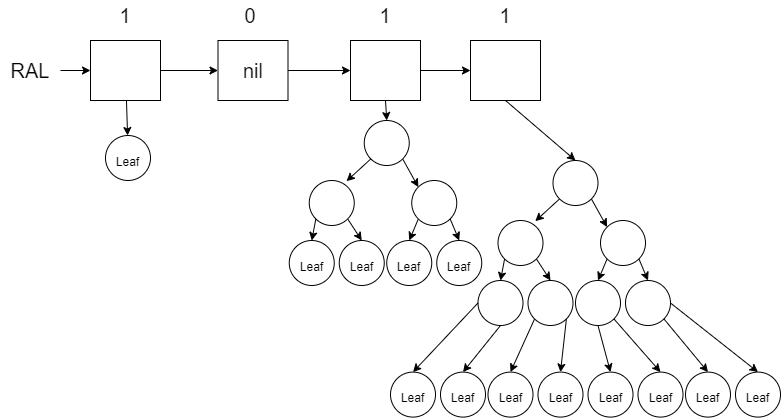

The diagram above was exported from draw.io. Its source (the exported page's mxGraphModel, read from the mxfile embedded in the PNG):
<mxGraphModel dx="1203" dy="829" grid="1" gridSize="10" guides="1" tooltips="1" connect="1" arrows="1" fold="1" page="1" pageScale="1" pageWidth="850" pageHeight="1100" math="0" shadow="0">
  <root>
    <mxCell id="0" />
    <mxCell id="1" parent="0" />
    <mxCell id="-DS1Y1ChxDshjBo23wWi-64" value="" style="edgeStyle=none;rounded=0;orthogonalLoop=1;jettySize=auto;html=1;fontSize=12;" edge="1" parent="1" source="-DS1Y1ChxDshjBo23wWi-3" target="-DS1Y1ChxDshjBo23wWi-63">
      <mxGeometry relative="1" as="geometry" />
    </mxCell>
    <mxCell id="-DS1Y1ChxDshjBo23wWi-69" value="" style="edgeStyle=none;rounded=0;orthogonalLoop=1;jettySize=auto;html=1;fontSize=12;" edge="1" parent="1" source="-DS1Y1ChxDshjBo23wWi-3" target="-DS1Y1ChxDshjBo23wWi-4">
      <mxGeometry relative="1" as="geometry" />
    </mxCell>
    <mxCell id="-DS1Y1ChxDshjBo23wWi-3" value="" style="rounded=0;whiteSpace=wrap;html=1;fontSize=20;" vertex="1" parent="1">
      <mxGeometry x="130" y="130" width="70" height="60" as="geometry" />
    </mxCell>
    <mxCell id="-DS1Y1ChxDshjBo23wWi-70" value="" style="edgeStyle=none;rounded=0;orthogonalLoop=1;jettySize=auto;html=1;fontSize=12;" edge="1" parent="1" source="-DS1Y1ChxDshjBo23wWi-4" target="-DS1Y1ChxDshjBo23wWi-5">
      <mxGeometry relative="1" as="geometry" />
    </mxCell>
    <mxCell id="-DS1Y1ChxDshjBo23wWi-4" value="nil" style="rounded=0;whiteSpace=wrap;html=1;fontSize=20;" vertex="1" parent="1">
      <mxGeometry x="257.5" y="130" width="70" height="60" as="geometry" />
    </mxCell>
    <mxCell id="-DS1Y1ChxDshjBo23wWi-65" style="edgeStyle=none;rounded=0;orthogonalLoop=1;jettySize=auto;html=1;exitX=0.5;exitY=1;exitDx=0;exitDy=0;entryX=0.5;entryY=0;entryDx=0;entryDy=0;fontSize=12;" edge="1" parent="1" source="-DS1Y1ChxDshjBo23wWi-5" target="-DS1Y1ChxDshjBo23wWi-17">
      <mxGeometry relative="1" as="geometry" />
    </mxCell>
    <mxCell id="-DS1Y1ChxDshjBo23wWi-71" value="" style="edgeStyle=none;rounded=0;orthogonalLoop=1;jettySize=auto;html=1;fontSize=12;" edge="1" parent="1" source="-DS1Y1ChxDshjBo23wWi-5" target="-DS1Y1ChxDshjBo23wWi-6">
      <mxGeometry relative="1" as="geometry" />
    </mxCell>
    <mxCell id="-DS1Y1ChxDshjBo23wWi-5" value="" style="rounded=0;whiteSpace=wrap;html=1;fontSize=20;" vertex="1" parent="1">
      <mxGeometry x="390" y="130" width="70" height="60" as="geometry" />
    </mxCell>
    <mxCell id="-DS1Y1ChxDshjBo23wWi-66" style="edgeStyle=none;rounded=0;orthogonalLoop=1;jettySize=auto;html=1;exitX=0.5;exitY=1;exitDx=0;exitDy=0;entryX=0.5;entryY=0;entryDx=0;entryDy=0;fontSize=12;" edge="1" parent="1" source="-DS1Y1ChxDshjBo23wWi-6" target="-DS1Y1ChxDshjBo23wWi-35">
      <mxGeometry relative="1" as="geometry" />
    </mxCell>
    <mxCell id="-DS1Y1ChxDshjBo23wWi-6" value="" style="rounded=0;whiteSpace=wrap;html=1;fontSize=20;" vertex="1" parent="1">
      <mxGeometry x="510" y="130" width="70" height="60" as="geometry" />
    </mxCell>
    <mxCell id="-DS1Y1ChxDshjBo23wWi-8" value="0" style="text;html=1;strokeColor=none;fillColor=none;align=center;verticalAlign=middle;whiteSpace=wrap;rounded=0;fontSize=20;" vertex="1" parent="1">
      <mxGeometry x="260" y="90" width="60" height="30" as="geometry" />
    </mxCell>
    <mxCell id="-DS1Y1ChxDshjBo23wWi-9" value="1" style="text;html=1;strokeColor=none;fillColor=none;align=center;verticalAlign=middle;whiteSpace=wrap;rounded=0;fontSize=20;" vertex="1" parent="1">
      <mxGeometry x="135" y="90" width="60" height="30" as="geometry" />
    </mxCell>
    <mxCell id="-DS1Y1ChxDshjBo23wWi-10" value="1" style="text;html=1;strokeColor=none;fillColor=none;align=center;verticalAlign=middle;whiteSpace=wrap;rounded=0;fontSize=20;" vertex="1" parent="1">
      <mxGeometry x="395" y="90" width="60" height="30" as="geometry" />
    </mxCell>
    <mxCell id="-DS1Y1ChxDshjBo23wWi-11" value="1" style="text;html=1;strokeColor=none;fillColor=none;align=center;verticalAlign=middle;whiteSpace=wrap;rounded=0;fontSize=20;" vertex="1" parent="1">
      <mxGeometry x="515" y="90" width="60" height="30" as="geometry" />
    </mxCell>
    <mxCell id="-DS1Y1ChxDshjBo23wWi-27" style="edgeStyle=none;rounded=0;orthogonalLoop=1;jettySize=auto;html=1;exitX=0;exitY=1;exitDx=0;exitDy=0;entryX=0.828;entryY=0.015;entryDx=0;entryDy=0;entryPerimeter=0;fontSize=12;" edge="1" parent="1" source="-DS1Y1ChxDshjBo23wWi-17" target="-DS1Y1ChxDshjBo23wWi-18">
      <mxGeometry relative="1" as="geometry" />
    </mxCell>
    <mxCell id="-DS1Y1ChxDshjBo23wWi-28" style="edgeStyle=none;rounded=0;orthogonalLoop=1;jettySize=auto;html=1;exitX=1;exitY=1;exitDx=0;exitDy=0;entryX=0;entryY=0;entryDx=0;entryDy=0;fontSize=12;" edge="1" parent="1" source="-DS1Y1ChxDshjBo23wWi-17" target="-DS1Y1ChxDshjBo23wWi-19">
      <mxGeometry relative="1" as="geometry" />
    </mxCell>
    <mxCell id="-DS1Y1ChxDshjBo23wWi-17" value="" style="ellipse;whiteSpace=wrap;html=1;aspect=fixed;fontSize=20;" vertex="1" parent="1">
      <mxGeometry x="403.75" y="210" width="45" height="45" as="geometry" />
    </mxCell>
    <mxCell id="-DS1Y1ChxDshjBo23wWi-29" style="edgeStyle=none;rounded=0;orthogonalLoop=1;jettySize=auto;html=1;exitX=0;exitY=1;exitDx=0;exitDy=0;entryX=0.5;entryY=0;entryDx=0;entryDy=0;fontSize=12;" edge="1" parent="1" source="-DS1Y1ChxDshjBo23wWi-18" target="-DS1Y1ChxDshjBo23wWi-20">
      <mxGeometry relative="1" as="geometry" />
    </mxCell>
    <mxCell id="-DS1Y1ChxDshjBo23wWi-30" style="edgeStyle=none;rounded=0;orthogonalLoop=1;jettySize=auto;html=1;exitX=1;exitY=1;exitDx=0;exitDy=0;entryX=0.5;entryY=0;entryDx=0;entryDy=0;fontSize=12;" edge="1" parent="1" source="-DS1Y1ChxDshjBo23wWi-18" target="-DS1Y1ChxDshjBo23wWi-21">
      <mxGeometry relative="1" as="geometry" />
    </mxCell>
    <mxCell id="-DS1Y1ChxDshjBo23wWi-18" value="" style="ellipse;whiteSpace=wrap;html=1;aspect=fixed;fontSize=20;" vertex="1" parent="1">
      <mxGeometry x="348.75" y="270" width="45" height="45" as="geometry" />
    </mxCell>
    <mxCell id="-DS1Y1ChxDshjBo23wWi-31" style="edgeStyle=none;rounded=0;orthogonalLoop=1;jettySize=auto;html=1;exitX=0;exitY=1;exitDx=0;exitDy=0;entryX=0.5;entryY=0;entryDx=0;entryDy=0;fontSize=12;" edge="1" parent="1" source="-DS1Y1ChxDshjBo23wWi-19" target="-DS1Y1ChxDshjBo23wWi-22">
      <mxGeometry relative="1" as="geometry" />
    </mxCell>
    <mxCell id="-DS1Y1ChxDshjBo23wWi-32" style="edgeStyle=none;rounded=0;orthogonalLoop=1;jettySize=auto;html=1;exitX=1;exitY=1;exitDx=0;exitDy=0;entryX=0.5;entryY=0;entryDx=0;entryDy=0;fontSize=12;" edge="1" parent="1" source="-DS1Y1ChxDshjBo23wWi-19" target="-DS1Y1ChxDshjBo23wWi-23">
      <mxGeometry relative="1" as="geometry" />
    </mxCell>
    <mxCell id="-DS1Y1ChxDshjBo23wWi-19" value="" style="ellipse;whiteSpace=wrap;html=1;aspect=fixed;fontSize=20;" vertex="1" parent="1">
      <mxGeometry x="451.25" y="270" width="45" height="45" as="geometry" />
    </mxCell>
    <mxCell id="-DS1Y1ChxDshjBo23wWi-20" value="&lt;font style=&quot;font-size: 12px&quot;&gt;Leaf&lt;/font&gt;" style="ellipse;whiteSpace=wrap;html=1;aspect=fixed;fontSize=20;" vertex="1" parent="1">
      <mxGeometry x="328.75" y="330" width="45" height="45" as="geometry" />
    </mxCell>
    <mxCell id="-DS1Y1ChxDshjBo23wWi-21" value="&lt;font style=&quot;font-size: 12px&quot;&gt;Leaf&lt;/font&gt;" style="ellipse;whiteSpace=wrap;html=1;aspect=fixed;fontSize=20;" vertex="1" parent="1">
      <mxGeometry x="378.75" y="330" width="45" height="45" as="geometry" />
    </mxCell>
    <mxCell id="-DS1Y1ChxDshjBo23wWi-22" value="&lt;font style=&quot;font-size: 12px&quot;&gt;Leaf&lt;/font&gt;" style="ellipse;whiteSpace=wrap;html=1;aspect=fixed;fontSize=20;" vertex="1" parent="1">
      <mxGeometry x="426.25" y="330" width="45" height="45" as="geometry" />
    </mxCell>
    <mxCell id="-DS1Y1ChxDshjBo23wWi-23" value="&lt;font style=&quot;font-size: 12px&quot;&gt;Leaf&lt;/font&gt;" style="ellipse;whiteSpace=wrap;html=1;aspect=fixed;fontSize=20;" vertex="1" parent="1">
      <mxGeometry x="476.25" y="330" width="45" height="45" as="geometry" />
    </mxCell>
    <mxCell id="-DS1Y1ChxDshjBo23wWi-33" style="edgeStyle=none;rounded=0;orthogonalLoop=1;jettySize=auto;html=1;exitX=0;exitY=1;exitDx=0;exitDy=0;entryX=0.828;entryY=0.015;entryDx=0;entryDy=0;entryPerimeter=0;fontSize=12;" edge="1" parent="1" source="-DS1Y1ChxDshjBo23wWi-35" target="-DS1Y1ChxDshjBo23wWi-38">
      <mxGeometry relative="1" as="geometry" />
    </mxCell>
    <mxCell id="-DS1Y1ChxDshjBo23wWi-34" style="edgeStyle=none;rounded=0;orthogonalLoop=1;jettySize=auto;html=1;exitX=1;exitY=1;exitDx=0;exitDy=0;entryX=0;entryY=0;entryDx=0;entryDy=0;fontSize=12;" edge="1" parent="1" source="-DS1Y1ChxDshjBo23wWi-35" target="-DS1Y1ChxDshjBo23wWi-41">
      <mxGeometry relative="1" as="geometry" />
    </mxCell>
    <mxCell id="-DS1Y1ChxDshjBo23wWi-35" value="" style="ellipse;whiteSpace=wrap;html=1;aspect=fixed;fontSize=20;" vertex="1" parent="1">
      <mxGeometry x="592.5" y="250" width="45" height="45" as="geometry" />
    </mxCell>
    <mxCell id="-DS1Y1ChxDshjBo23wWi-36" style="edgeStyle=none;rounded=0;orthogonalLoop=1;jettySize=auto;html=1;exitX=0;exitY=1;exitDx=0;exitDy=0;entryX=0.5;entryY=0;entryDx=0;entryDy=0;fontSize=12;" edge="1" parent="1" source="-DS1Y1ChxDshjBo23wWi-38" target="-DS1Y1ChxDshjBo23wWi-42">
      <mxGeometry relative="1" as="geometry" />
    </mxCell>
    <mxCell id="-DS1Y1ChxDshjBo23wWi-37" style="edgeStyle=none;rounded=0;orthogonalLoop=1;jettySize=auto;html=1;exitX=1;exitY=1;exitDx=0;exitDy=0;entryX=0.5;entryY=0;entryDx=0;entryDy=0;fontSize=12;" edge="1" parent="1" source="-DS1Y1ChxDshjBo23wWi-38" target="-DS1Y1ChxDshjBo23wWi-43">
      <mxGeometry relative="1" as="geometry" />
    </mxCell>
    <mxCell id="-DS1Y1ChxDshjBo23wWi-38" value="" style="ellipse;whiteSpace=wrap;html=1;aspect=fixed;fontSize=20;" vertex="1" parent="1">
      <mxGeometry x="537.5" y="310" width="45" height="45" as="geometry" />
    </mxCell>
    <mxCell id="-DS1Y1ChxDshjBo23wWi-39" style="edgeStyle=none;rounded=0;orthogonalLoop=1;jettySize=auto;html=1;exitX=0;exitY=1;exitDx=0;exitDy=0;entryX=0.5;entryY=0;entryDx=0;entryDy=0;fontSize=12;" edge="1" parent="1" source="-DS1Y1ChxDshjBo23wWi-41" target="-DS1Y1ChxDshjBo23wWi-44">
      <mxGeometry relative="1" as="geometry" />
    </mxCell>
    <mxCell id="-DS1Y1ChxDshjBo23wWi-40" style="edgeStyle=none;rounded=0;orthogonalLoop=1;jettySize=auto;html=1;exitX=1;exitY=1;exitDx=0;exitDy=0;entryX=0.5;entryY=0;entryDx=0;entryDy=0;fontSize=12;" edge="1" parent="1" source="-DS1Y1ChxDshjBo23wWi-41" target="-DS1Y1ChxDshjBo23wWi-45">
      <mxGeometry relative="1" as="geometry" />
    </mxCell>
    <mxCell id="-DS1Y1ChxDshjBo23wWi-41" value="" style="ellipse;whiteSpace=wrap;html=1;aspect=fixed;fontSize=20;" vertex="1" parent="1">
      <mxGeometry x="640" y="310" width="45" height="45" as="geometry" />
    </mxCell>
    <mxCell id="-DS1Y1ChxDshjBo23wWi-42" value="" style="ellipse;whiteSpace=wrap;html=1;aspect=fixed;fontSize=20;" vertex="1" parent="1">
      <mxGeometry x="517.5" y="370" width="45" height="45" as="geometry" />
    </mxCell>
    <mxCell id="-DS1Y1ChxDshjBo23wWi-43" value="" style="ellipse;whiteSpace=wrap;html=1;aspect=fixed;fontSize=20;" vertex="1" parent="1">
      <mxGeometry x="567.5" y="370" width="45" height="45" as="geometry" />
    </mxCell>
    <mxCell id="-DS1Y1ChxDshjBo23wWi-44" value="" style="ellipse;whiteSpace=wrap;html=1;aspect=fixed;fontSize=20;" vertex="1" parent="1">
      <mxGeometry x="615" y="370" width="45" height="45" as="geometry" />
    </mxCell>
    <mxCell id="-DS1Y1ChxDshjBo23wWi-45" value="" style="ellipse;whiteSpace=wrap;html=1;aspect=fixed;fontSize=20;" vertex="1" parent="1">
      <mxGeometry x="665" y="370" width="45" height="45" as="geometry" />
    </mxCell>
    <mxCell id="-DS1Y1ChxDshjBo23wWi-47" style="edgeStyle=none;rounded=0;orthogonalLoop=1;jettySize=auto;html=1;exitX=0;exitY=0.5;exitDx=0;exitDy=0;entryX=0.5;entryY=0;entryDx=0;entryDy=0;fontSize=12;" edge="1" parent="1" target="-DS1Y1ChxDshjBo23wWi-51" source="-DS1Y1ChxDshjBo23wWi-42">
      <mxGeometry relative="1" as="geometry">
        <mxPoint x="456.5900974232934" y="439.99990257670686" as="sourcePoint" />
      </mxGeometry>
    </mxCell>
    <mxCell id="-DS1Y1ChxDshjBo23wWi-48" style="edgeStyle=none;rounded=0;orthogonalLoop=1;jettySize=auto;html=1;exitX=0.5;exitY=1;exitDx=0;exitDy=0;entryX=0.5;entryY=0;entryDx=0;entryDy=0;fontSize=12;" edge="1" parent="1" target="-DS1Y1ChxDshjBo23wWi-52" source="-DS1Y1ChxDshjBo23wWi-42">
      <mxGeometry relative="1" as="geometry">
        <mxPoint x="488.4099025767066" y="439.99990257670663" as="sourcePoint" />
      </mxGeometry>
    </mxCell>
    <mxCell id="-DS1Y1ChxDshjBo23wWi-49" style="edgeStyle=none;rounded=0;orthogonalLoop=1;jettySize=auto;html=1;exitX=0;exitY=1;exitDx=0;exitDy=0;entryX=0.5;entryY=0;entryDx=0;entryDy=0;fontSize=12;" edge="1" parent="1" target="-DS1Y1ChxDshjBo23wWi-53" source="-DS1Y1ChxDshjBo23wWi-43">
      <mxGeometry relative="1" as="geometry">
        <mxPoint x="559.0900974233059" y="439.99990257669435" as="sourcePoint" />
      </mxGeometry>
    </mxCell>
    <mxCell id="-DS1Y1ChxDshjBo23wWi-50" style="edgeStyle=none;rounded=0;orthogonalLoop=1;jettySize=auto;html=1;entryX=0.5;entryY=0;entryDx=0;entryDy=0;fontSize=12;exitX=1;exitY=1;exitDx=0;exitDy=0;" edge="1" parent="1" target="-DS1Y1ChxDshjBo23wWi-54" source="-DS1Y1ChxDshjBo23wWi-43">
      <mxGeometry relative="1" as="geometry">
        <mxPoint x="600.5" y="420" as="sourcePoint" />
      </mxGeometry>
    </mxCell>
    <mxCell id="-DS1Y1ChxDshjBo23wWi-51" value="&lt;font style=&quot;font-size: 12px&quot;&gt;Leaf&lt;/font&gt;" style="ellipse;whiteSpace=wrap;html=1;aspect=fixed;fontSize=20;" vertex="1" parent="1">
      <mxGeometry x="430" y="461.59000000000003" width="45" height="45" as="geometry" />
    </mxCell>
    <mxCell id="-DS1Y1ChxDshjBo23wWi-52" value="&lt;font style=&quot;font-size: 12px&quot;&gt;Leaf&lt;/font&gt;" style="ellipse;whiteSpace=wrap;html=1;aspect=fixed;fontSize=20;" vertex="1" parent="1">
      <mxGeometry x="480" y="461.59000000000003" width="45" height="45" as="geometry" />
    </mxCell>
    <mxCell id="-DS1Y1ChxDshjBo23wWi-53" value="&lt;font style=&quot;font-size: 12px&quot;&gt;Leaf&lt;/font&gt;" style="ellipse;whiteSpace=wrap;html=1;aspect=fixed;fontSize=20;" vertex="1" parent="1">
      <mxGeometry x="527.5" y="461.59000000000003" width="45" height="45" as="geometry" />
    </mxCell>
    <mxCell id="-DS1Y1ChxDshjBo23wWi-54" value="&lt;font style=&quot;font-size: 12px&quot;&gt;Leaf&lt;/font&gt;" style="ellipse;whiteSpace=wrap;html=1;aspect=fixed;fontSize=20;" vertex="1" parent="1">
      <mxGeometry x="577.5" y="461.59000000000003" width="45" height="45" as="geometry" />
    </mxCell>
    <mxCell id="-DS1Y1ChxDshjBo23wWi-55" style="edgeStyle=none;rounded=0;orthogonalLoop=1;jettySize=auto;html=1;exitX=0.5;exitY=1;exitDx=0;exitDy=0;entryX=0.5;entryY=0;entryDx=0;entryDy=0;fontSize=12;" edge="1" parent="1" target="-DS1Y1ChxDshjBo23wWi-59" source="-DS1Y1ChxDshjBo23wWi-44">
      <mxGeometry relative="1" as="geometry">
        <mxPoint x="654.0900974232934" y="439.99990257670686" as="sourcePoint" />
      </mxGeometry>
    </mxCell>
    <mxCell id="-DS1Y1ChxDshjBo23wWi-56" style="edgeStyle=none;rounded=0;orthogonalLoop=1;jettySize=auto;html=1;exitX=1;exitY=1;exitDx=0;exitDy=0;entryX=0.5;entryY=0;entryDx=0;entryDy=0;fontSize=12;" edge="1" parent="1" target="-DS1Y1ChxDshjBo23wWi-60" source="-DS1Y1ChxDshjBo23wWi-44">
      <mxGeometry relative="1" as="geometry">
        <mxPoint x="685.9099025767066" y="439.99990257670663" as="sourcePoint" />
      </mxGeometry>
    </mxCell>
    <mxCell id="-DS1Y1ChxDshjBo23wWi-57" style="edgeStyle=none;rounded=0;orthogonalLoop=1;jettySize=auto;html=1;exitX=1;exitY=1;exitDx=0;exitDy=0;entryX=0.5;entryY=0;entryDx=0;entryDy=0;fontSize=12;" edge="1" parent="1" target="-DS1Y1ChxDshjBo23wWi-61" source="-DS1Y1ChxDshjBo23wWi-45">
      <mxGeometry relative="1" as="geometry">
        <mxPoint x="756.5900974233059" y="439.99990257669435" as="sourcePoint" />
      </mxGeometry>
    </mxCell>
    <mxCell id="-DS1Y1ChxDshjBo23wWi-58" style="edgeStyle=none;rounded=0;orthogonalLoop=1;jettySize=auto;html=1;exitX=1;exitY=0.5;exitDx=0;exitDy=0;entryX=0.5;entryY=0;entryDx=0;entryDy=0;fontSize=12;" edge="1" parent="1" target="-DS1Y1ChxDshjBo23wWi-62" source="-DS1Y1ChxDshjBo23wWi-45">
      <mxGeometry relative="1" as="geometry">
        <mxPoint x="788.4099025766941" y="439.9999025766941" as="sourcePoint" />
      </mxGeometry>
    </mxCell>
    <mxCell id="-DS1Y1ChxDshjBo23wWi-59" value="&lt;font style=&quot;font-size: 12px&quot;&gt;Leaf&lt;/font&gt;" style="ellipse;whiteSpace=wrap;html=1;aspect=fixed;fontSize=20;" vertex="1" parent="1">
      <mxGeometry x="627.5" y="461.59000000000003" width="45" height="45" as="geometry" />
    </mxCell>
    <mxCell id="-DS1Y1ChxDshjBo23wWi-60" value="&lt;font style=&quot;font-size: 12px&quot;&gt;Leaf&lt;/font&gt;" style="ellipse;whiteSpace=wrap;html=1;aspect=fixed;fontSize=20;" vertex="1" parent="1">
      <mxGeometry x="677.5" y="461.59000000000003" width="45" height="45" as="geometry" />
    </mxCell>
    <mxCell id="-DS1Y1ChxDshjBo23wWi-61" value="&lt;font style=&quot;font-size: 12px&quot;&gt;Leaf&lt;/font&gt;" style="ellipse;whiteSpace=wrap;html=1;aspect=fixed;fontSize=20;" vertex="1" parent="1">
      <mxGeometry x="725" y="461.59000000000003" width="45" height="45" as="geometry" />
    </mxCell>
    <mxCell id="-DS1Y1ChxDshjBo23wWi-62" value="&lt;font style=&quot;font-size: 12px&quot;&gt;Leaf&lt;/font&gt;" style="ellipse;whiteSpace=wrap;html=1;aspect=fixed;fontSize=20;" vertex="1" parent="1">
      <mxGeometry x="775" y="461.59000000000003" width="45" height="45" as="geometry" />
    </mxCell>
    <mxCell id="-DS1Y1ChxDshjBo23wWi-63" value="&lt;font style=&quot;font-size: 12px&quot;&gt;Leaf&lt;/font&gt;" style="ellipse;whiteSpace=wrap;html=1;aspect=fixed;fontSize=20;" vertex="1" parent="1">
      <mxGeometry x="145" y="225" width="45" height="45" as="geometry" />
    </mxCell>
    <mxCell id="-DS1Y1ChxDshjBo23wWi-68" style="edgeStyle=none;rounded=0;orthogonalLoop=1;jettySize=auto;html=1;exitX=1;exitY=0.5;exitDx=0;exitDy=0;entryX=0;entryY=0.5;entryDx=0;entryDy=0;fontSize=12;" edge="1" parent="1" source="-DS1Y1ChxDshjBo23wWi-67" target="-DS1Y1ChxDshjBo23wWi-3">
      <mxGeometry relative="1" as="geometry" />
    </mxCell>
    <mxCell id="-DS1Y1ChxDshjBo23wWi-67" value="RAL" style="text;html=1;strokeColor=none;fillColor=none;align=center;verticalAlign=middle;whiteSpace=wrap;rounded=0;fontSize=20;" vertex="1" parent="1">
      <mxGeometry x="40" y="145" width="60" height="30" as="geometry" />
    </mxCell>
  </root>
</mxGraphModel>